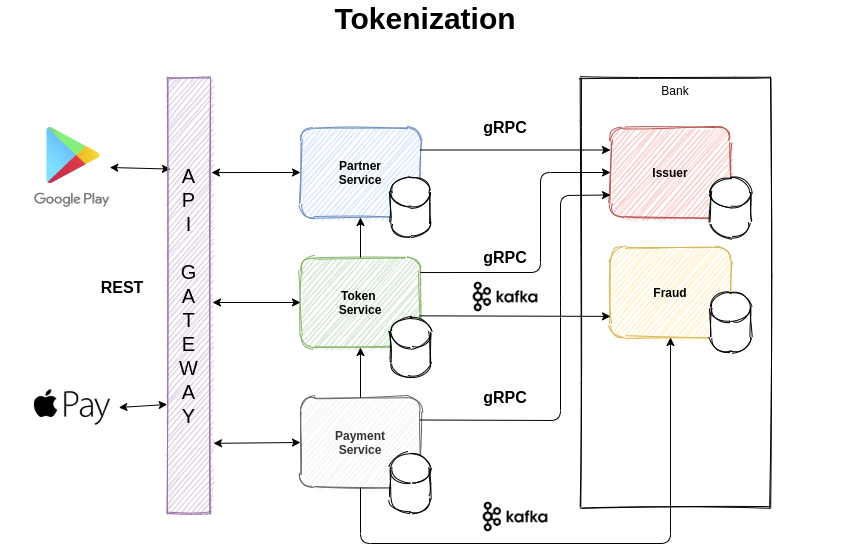

The diagram above was exported from draw.io. Its source (the exported page's mxGraphModel, read from the mxfile embedded in the PNG):
<mxGraphModel dx="1355" dy="774" grid="1" gridSize="10" guides="1" tooltips="1" connect="1" arrows="1" fold="1" page="1" pageScale="1" pageWidth="850" pageHeight="1100" math="0" shadow="0">
  <root>
    <mxCell id="0" />
    <mxCell id="1" parent="0" />
    <mxCell id="s1ld_Z1kSc9BaQgUlTFv-10" value="Bank" style="rounded=0;whiteSpace=wrap;html=1;sketch=1;verticalAlign=top;" parent="1" vertex="1">
      <mxGeometry x="580" y="84" width="190" height="430" as="geometry" />
    </mxCell>
    <mxCell id="s1ld_Z1kSc9BaQgUlTFv-12" value="" style="group" parent="1" vertex="1" connectable="0">
      <mxGeometry x="610" y="134" width="140" height="110" as="geometry" />
    </mxCell>
    <mxCell id="s1ld_Z1kSc9BaQgUlTFv-3" value="&lt;b&gt;Issuer&lt;/b&gt;" style="whiteSpace=wrap;html=1;sketch=1;rounded=1;fillColor=#f8cecc;strokeColor=#b85450;" parent="s1ld_Z1kSc9BaQgUlTFv-12" vertex="1">
      <mxGeometry width="120" height="90" as="geometry" />
    </mxCell>
    <mxCell id="s1ld_Z1kSc9BaQgUlTFv-9" value="" style="shape=cylinder3;whiteSpace=wrap;html=1;boundedLbl=1;backgroundOutline=1;size=15;rounded=1;sketch=1;" parent="s1ld_Z1kSc9BaQgUlTFv-12" vertex="1">
      <mxGeometry x="100" y="50" width="40" height="60" as="geometry" />
    </mxCell>
    <mxCell id="s1ld_Z1kSc9BaQgUlTFv-13" value="" style="group" parent="1" vertex="1" connectable="0">
      <mxGeometry x="300" y="404" width="130" height="100" as="geometry" />
    </mxCell>
    <mxCell id="s1ld_Z1kSc9BaQgUlTFv-4" value="Payment&lt;br&gt;Service" style="whiteSpace=wrap;html=1;sketch=1;rounded=1;fillColor=#f5f5f5;strokeColor=#666666;fontColor=#333333;fontStyle=1" parent="s1ld_Z1kSc9BaQgUlTFv-13" vertex="1">
      <mxGeometry width="120" height="90" as="geometry" />
    </mxCell>
    <mxCell id="s1ld_Z1kSc9BaQgUlTFv-8" value="" style="shape=cylinder3;whiteSpace=wrap;html=1;boundedLbl=1;backgroundOutline=1;size=15;rounded=1;sketch=1;" parent="s1ld_Z1kSc9BaQgUlTFv-13" vertex="1">
      <mxGeometry x="90" y="56" width="40" height="60" as="geometry" />
    </mxCell>
    <mxCell id="s1ld_Z1kSc9BaQgUlTFv-14" value="" style="group;fontStyle=1" parent="1" vertex="1" connectable="0">
      <mxGeometry x="300" y="134" width="130" height="110" as="geometry" />
    </mxCell>
    <mxCell id="s1ld_Z1kSc9BaQgUlTFv-5" value="Partner&lt;br&gt;Service" style="whiteSpace=wrap;html=1;sketch=1;rounded=1;fillColor=#dae8fc;strokeColor=#6c8ebf;fontStyle=1" parent="s1ld_Z1kSc9BaQgUlTFv-14" vertex="1">
      <mxGeometry width="120" height="90" as="geometry" />
    </mxCell>
    <mxCell id="s1ld_Z1kSc9BaQgUlTFv-7" value="" style="shape=cylinder3;whiteSpace=wrap;html=1;boundedLbl=1;backgroundOutline=1;size=15;rounded=1;sketch=1;" parent="s1ld_Z1kSc9BaQgUlTFv-14" vertex="1">
      <mxGeometry x="90" y="50" width="40" height="60" as="geometry" />
    </mxCell>
    <mxCell id="s1ld_Z1kSc9BaQgUlTFv-15" value="" style="group" parent="1" vertex="1" connectable="0">
      <mxGeometry x="300" y="264" width="130" height="120" as="geometry" />
    </mxCell>
    <mxCell id="s1ld_Z1kSc9BaQgUlTFv-1" value="Token&amp;nbsp;&lt;br&gt;Service" style="whiteSpace=wrap;html=1;sketch=1;rounded=1;fillColor=#d5e8d4;strokeColor=#82b366;fontStyle=1" parent="s1ld_Z1kSc9BaQgUlTFv-15" vertex="1">
      <mxGeometry width="120" height="90" as="geometry" />
    </mxCell>
    <mxCell id="s1ld_Z1kSc9BaQgUlTFv-6" value="" style="shape=cylinder3;whiteSpace=wrap;html=1;boundedLbl=1;backgroundOutline=1;size=15;rounded=1;sketch=1;" parent="s1ld_Z1kSc9BaQgUlTFv-15" vertex="1">
      <mxGeometry x="90" y="60" width="40" height="60" as="geometry" />
    </mxCell>
    <mxCell id="s1ld_Z1kSc9BaQgUlTFv-16" value="" style="endArrow=classic;html=1;exitX=0.5;exitY=0;exitDx=0;exitDy=0;entryX=0.5;entryY=1;entryDx=0;entryDy=0;" parent="1" source="s1ld_Z1kSc9BaQgUlTFv-4" target="s1ld_Z1kSc9BaQgUlTFv-1" edge="1">
      <mxGeometry width="50" height="50" relative="1" as="geometry">
        <mxPoint x="490" y="454" as="sourcePoint" />
        <mxPoint x="540" y="404" as="targetPoint" />
      </mxGeometry>
    </mxCell>
    <mxCell id="s1ld_Z1kSc9BaQgUlTFv-17" value="" style="endArrow=classic;html=1;exitX=0.5;exitY=0;exitDx=0;exitDy=0;entryX=0.5;entryY=1;entryDx=0;entryDy=0;" parent="1" source="s1ld_Z1kSc9BaQgUlTFv-1" target="s1ld_Z1kSc9BaQgUlTFv-5" edge="1">
      <mxGeometry width="50" height="50" relative="1" as="geometry">
        <mxPoint x="490" y="454" as="sourcePoint" />
        <mxPoint x="540" y="404" as="targetPoint" />
      </mxGeometry>
    </mxCell>
    <mxCell id="s1ld_Z1kSc9BaQgUlTFv-18" value="" style="shape=image;verticalLabelPosition=bottom;labelBackgroundColor=#ffffff;verticalAlign=top;aspect=fixed;imageAspect=0;image=data:image/png,(base64 omitted: 30500 chars);" parent="1" vertex="1">
      <mxGeometry x="34.13" y="134" width="75.14" height="80" as="geometry" />
    </mxCell>
    <mxCell id="s1ld_Z1kSc9BaQgUlTFv-19" value="" style="shape=image;verticalLabelPosition=bottom;labelBackgroundColor=#ffffff;verticalAlign=top;aspect=fixed;imageAspect=0;image=https://assets.stickpng.com/images/5847e97bcef1014c0b5e4824.png;" parent="1" vertex="1">
      <mxGeometry x="25.07" y="394" width="93.27" height="40" as="geometry" />
    </mxCell>
    <mxCell id="s1ld_Z1kSc9BaQgUlTFv-21" value="" style="endArrow=classic;startArrow=classic;html=1;exitX=1;exitY=0.5;exitDx=0;exitDy=0;entryX=0.076;entryY=0.21;entryDx=0;entryDy=0;entryPerimeter=0;" parent="1" source="s1ld_Z1kSc9BaQgUlTFv-18" target="nwQkNzBfRdIDjNFQQ9o6-1" edge="1">
      <mxGeometry width="50" height="50" relative="1" as="geometry">
        <mxPoint x="390" y="444" as="sourcePoint" />
        <mxPoint x="440" y="394" as="targetPoint" />
      </mxGeometry>
    </mxCell>
    <mxCell id="s1ld_Z1kSc9BaQgUlTFv-22" value="" style="endArrow=classic;startArrow=classic;html=1;entryX=0;entryY=0.5;entryDx=0;entryDy=0;" parent="1" target="s1ld_Z1kSc9BaQgUlTFv-1" edge="1">
      <mxGeometry width="50" height="50" relative="1" as="geometry">
        <mxPoint x="212" y="309" as="sourcePoint" />
        <mxPoint x="260" y="299" as="targetPoint" />
      </mxGeometry>
    </mxCell>
    <mxCell id="s1ld_Z1kSc9BaQgUlTFv-37" value="" style="endArrow=classic;html=1;entryX=0;entryY=0.75;entryDx=0;entryDy=0;exitX=1;exitY=0.25;exitDx=0;exitDy=0;" parent="1" source="s1ld_Z1kSc9BaQgUlTFv-4" target="s1ld_Z1kSc9BaQgUlTFv-3" edge="1">
      <mxGeometry width="50" height="50" relative="1" as="geometry">
        <mxPoint x="620" y="319" as="sourcePoint" />
        <mxPoint x="430" y="319" as="targetPoint" />
        <Array as="points">
          <mxPoint x="560" y="427" />
          <mxPoint x="560" y="314" />
          <mxPoint x="560" y="202" />
        </Array>
      </mxGeometry>
    </mxCell>
    <mxCell id="s1ld_Z1kSc9BaQgUlTFv-38" value="" style="endArrow=classic;html=1;exitX=1;exitY=0.25;exitDx=0;exitDy=0;entryX=0;entryY=0.25;entryDx=0;entryDy=0;" parent="1" source="s1ld_Z1kSc9BaQgUlTFv-5" target="s1ld_Z1kSc9BaQgUlTFv-3" edge="1">
      <mxGeometry width="50" height="50" relative="1" as="geometry">
        <mxPoint x="370" y="274" as="sourcePoint" />
        <mxPoint x="370" y="234" as="targetPoint" />
      </mxGeometry>
    </mxCell>
    <mxCell id="s1ld_Z1kSc9BaQgUlTFv-40" value="gRPC" style="text;html=1;strokeColor=none;fillColor=none;align=center;verticalAlign=middle;whiteSpace=wrap;rounded=0;sketch=1;fontStyle=1;fontSize=16;" parent="1" vertex="1">
      <mxGeometry x="460" y="124" width="90" height="20" as="geometry" />
    </mxCell>
    <mxCell id="s1ld_Z1kSc9BaQgUlTFv-41" value="gRPC" style="text;html=1;strokeColor=none;fillColor=none;align=center;verticalAlign=middle;whiteSpace=wrap;rounded=0;sketch=1;fontStyle=1;fontSize=16;" parent="1" vertex="1">
      <mxGeometry x="460" y="394" width="90" height="20" as="geometry" />
    </mxCell>
    <mxCell id="s1ld_Z1kSc9BaQgUlTFv-49" value="" style="group" parent="1" vertex="1" connectable="0">
      <mxGeometry x="610" y="254" width="140" height="105" as="geometry" />
    </mxCell>
    <mxCell id="s1ld_Z1kSc9BaQgUlTFv-47" value="Fraud" style="whiteSpace=wrap;html=1;sketch=1;rounded=1;fillColor=#fff2cc;strokeColor=#d6b656;fontStyle=1" parent="s1ld_Z1kSc9BaQgUlTFv-49" vertex="1">
      <mxGeometry width="120" height="90" as="geometry" />
    </mxCell>
    <mxCell id="s1ld_Z1kSc9BaQgUlTFv-48" value="" style="shape=cylinder3;whiteSpace=wrap;html=1;boundedLbl=1;backgroundOutline=1;size=15;rounded=1;sketch=1;" parent="s1ld_Z1kSc9BaQgUlTFv-49" vertex="1">
      <mxGeometry x="100" y="45" width="40" height="60" as="geometry" />
    </mxCell>
    <mxCell id="s1ld_Z1kSc9BaQgUlTFv-50" value="" style="endArrow=classic;startArrow=none;html=1;fontSize=16;exitX=1;exitY=0.25;exitDx=0;exitDy=0;entryX=0.008;entryY=0.367;entryDx=0;entryDy=0;entryPerimeter=0;startFill=0;" parent="1" edge="1">
      <mxGeometry width="50" height="50" relative="1" as="geometry">
        <mxPoint x="419.03999999999996" y="322.34999999999997" as="sourcePoint" />
        <mxPoint x="610" y="322.87999999999994" as="targetPoint" />
      </mxGeometry>
    </mxCell>
    <mxCell id="s1ld_Z1kSc9BaQgUlTFv-52" value="" style="shape=image;verticalLabelPosition=bottom;labelBackgroundColor=#ffffff;verticalAlign=top;aspect=fixed;imageAspect=0;image=https://stayrelevant.globant.com/wp-content/uploads/2014/01/kafka-logo-wide.png;" parent="1" vertex="1">
      <mxGeometry x="470" y="284" width="70" height="38.9" as="geometry" />
    </mxCell>
    <mxCell id="s1ld_Z1kSc9BaQgUlTFv-54" value="Tokenization" style="text;html=1;strokeColor=none;fillColor=none;align=center;verticalAlign=middle;whiteSpace=wrap;rounded=0;sketch=1;fontStyle=1;fontSize=30;" parent="1" vertex="1">
      <mxGeometry y="10" width="850" height="30" as="geometry" />
    </mxCell>
    <mxCell id="nwQkNzBfRdIDjNFQQ9o6-1" value="A&lt;br&gt;P&lt;br&gt;I&lt;br&gt;&lt;br&gt;G&lt;br&gt;A&lt;br&gt;T&lt;br&gt;E&lt;br&gt;W&lt;br&gt;A&lt;br&gt;Y" style="rounded=0;whiteSpace=wrap;html=1;labelBackgroundColor=none;sketch=1;fillColor=#e1d5e7;fontSize=20;strokeColor=#9673a6;" parent="1" vertex="1">
      <mxGeometry x="166.68" y="84" width="43.44" height="436" as="geometry" />
    </mxCell>
    <mxCell id="nwQkNzBfRdIDjNFQQ9o6-2" value="" style="endArrow=classic;startArrow=classic;html=1;exitX=1;exitY=0.5;exitDx=0;exitDy=0;entryX=0;entryY=0.75;entryDx=0;entryDy=0;" parent="1" source="s1ld_Z1kSc9BaQgUlTFv-19" target="nwQkNzBfRdIDjNFQQ9o6-1" edge="1">
      <mxGeometry width="50" height="50" relative="1" as="geometry">
        <mxPoint x="113.26999999999998" y="299" as="sourcePoint" />
        <mxPoint x="260" y="299" as="targetPoint" />
      </mxGeometry>
    </mxCell>
    <mxCell id="nwQkNzBfRdIDjNFQQ9o6-4" value="REST" style="text;html=1;strokeColor=none;fillColor=none;align=center;verticalAlign=middle;whiteSpace=wrap;rounded=0;sketch=1;fontStyle=1;fontSize=16;" parent="1" vertex="1">
      <mxGeometry x="76.67999999999998" y="284" width="90" height="20" as="geometry" />
    </mxCell>
    <mxCell id="lm79j1fXkGRrgoQlKUgb-1" value="" style="endArrow=classic;startArrow=classic;html=1;fontSize=20;entryX=0;entryY=0.5;entryDx=0;entryDy=0;exitX=1.066;exitY=0.839;exitDx=0;exitDy=0;exitPerimeter=0;" parent="1" source="nwQkNzBfRdIDjNFQQ9o6-1" target="s1ld_Z1kSc9BaQgUlTFv-4" edge="1">
      <mxGeometry width="50" height="50" relative="1" as="geometry">
        <mxPoint x="400" y="380" as="sourcePoint" />
        <mxPoint x="450" y="330" as="targetPoint" />
      </mxGeometry>
    </mxCell>
    <mxCell id="lm79j1fXkGRrgoQlKUgb-2" value="" style="endArrow=classic;startArrow=classic;html=1;fontSize=20;entryX=0;entryY=0.5;entryDx=0;entryDy=0;exitX=1.02;exitY=0.218;exitDx=0;exitDy=0;exitPerimeter=0;" parent="1" source="nwQkNzBfRdIDjNFQQ9o6-1" target="s1ld_Z1kSc9BaQgUlTFv-5" edge="1">
      <mxGeometry width="50" height="50" relative="1" as="geometry">
        <mxPoint x="400" y="380" as="sourcePoint" />
        <mxPoint x="450" y="330" as="targetPoint" />
      </mxGeometry>
    </mxCell>
    <mxCell id="0w-x4rncJfJNNBA3kKZS-1" value="" style="endArrow=classic;startArrow=none;html=1;fontSize=16;exitX=0.5;exitY=1;exitDx=0;exitDy=0;entryX=0.5;entryY=1;entryDx=0;entryDy=0;startFill=0;" parent="1" source="s1ld_Z1kSc9BaQgUlTFv-4" target="s1ld_Z1kSc9BaQgUlTFv-47" edge="1">
      <mxGeometry width="50" height="50" relative="1" as="geometry">
        <mxPoint x="430" y="296.5" as="sourcePoint" />
        <mxPoint x="620.96" y="297.03" as="targetPoint" />
        <Array as="points">
          <mxPoint x="360" y="550" />
          <mxPoint x="670" y="550" />
        </Array>
      </mxGeometry>
    </mxCell>
    <mxCell id="0w-x4rncJfJNNBA3kKZS-2" value="" style="shape=image;verticalLabelPosition=bottom;labelBackgroundColor=#ffffff;verticalAlign=top;aspect=fixed;imageAspect=0;image=https://stayrelevant.globant.com/wp-content/uploads/2014/01/kafka-logo-wide.png;" parent="1" vertex="1">
      <mxGeometry x="480" y="504" width="70" height="38.9" as="geometry" />
    </mxCell>
    <mxCell id="4N0q8JXTWqnm_s-XTUWW-2" value="" style="endArrow=classic;html=1;entryX=0;entryY=0.5;entryDx=0;entryDy=0;exitX=1;exitY=0.167;exitDx=0;exitDy=0;exitPerimeter=0;" edge="1" parent="1" source="s1ld_Z1kSc9BaQgUlTFv-1" target="s1ld_Z1kSc9BaQgUlTFv-3">
      <mxGeometry width="50" height="50" relative="1" as="geometry">
        <mxPoint x="430" y="436.5" as="sourcePoint" />
        <mxPoint x="620" y="211.5" as="targetPoint" />
        <Array as="points">
          <mxPoint x="540" y="279" />
          <mxPoint x="540" y="179" />
        </Array>
      </mxGeometry>
    </mxCell>
    <mxCell id="4N0q8JXTWqnm_s-XTUWW-3" value="gRPC" style="text;html=1;strokeColor=none;fillColor=none;align=center;verticalAlign=middle;whiteSpace=wrap;rounded=0;sketch=1;fontStyle=1;fontSize=16;" vertex="1" parent="1">
      <mxGeometry x="460" y="254" width="90" height="20" as="geometry" />
    </mxCell>
  </root>
</mxGraphModel>